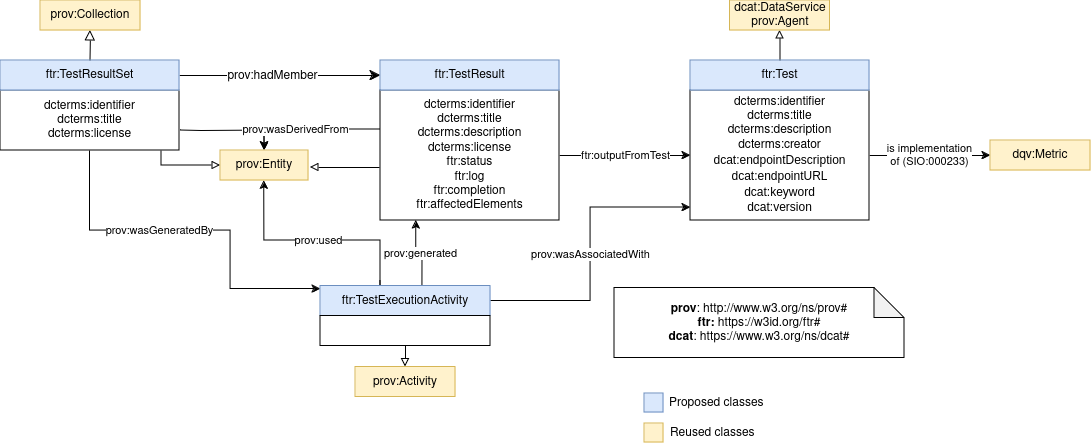

The diagram above was exported from draw.io. Its source (the exported page's mxGraphModel, read from the mxfile embedded in the PNG):
<mxGraphModel dx="1235" dy="641" grid="1" gridSize="10" guides="1" tooltips="1" connect="1" arrows="1" fold="1" page="1" pageScale="1" pageWidth="850" pageHeight="1100" math="0" shadow="0">
  <root>
    <mxCell id="0" />
    <mxCell id="1" parent="0" />
    <mxCell id="vI-MFLkhHtfMaqCm2XP_-1" value="" style="endArrow=block;html=1;fontColor=#000099;exitX=0.5;exitY=0;exitDx=0;exitDy=0;endFill=0;entryX=0.5;entryY=1;entryDx=0;entryDy=0;endSize=8;arcSize=0;rounded=0;" parent="1" source="vI-MFLkhHtfMaqCm2XP_-10" target="vI-MFLkhHtfMaqCm2XP_-2" edge="1">
      <mxGeometry width="50" height="50" relative="1" as="geometry">
        <mxPoint x="-45" y="160" as="sourcePoint" />
        <mxPoint x="112.99999999998931" y="160" as="targetPoint" />
      </mxGeometry>
    </mxCell>
    <mxCell id="vI-MFLkhHtfMaqCm2XP_-2" value="prov:Collection" style="rounded=0;whiteSpace=wrap;html=1;snapToPoint=1;points=[[0.1,0],[0.2,0],[0.3,0],[0.4,0],[0.5,0],[0.6,0],[0.7,0],[0.8,0],[0.9,0],[0,0.1],[0,0.3],[0,0.5],[0,0.7],[0,0.9],[0.1,1],[0.2,1],[0.3,1],[0.4,1],[0.5,1],[0.6,1],[0.7,1],[0.8,1],[0.9,1],[1,0.1],[1,0.3],[1,0.5],[1,0.7],[1,0.9]];fillColor=#fff2cc;strokeColor=#d6b656;" parent="1" vertex="1">
      <mxGeometry x="180" y="140" width="100" height="30" as="geometry" />
    </mxCell>
    <mxCell id="vI-MFLkhHtfMaqCm2XP_-6" value="" style="endArrow=classic;html=1;exitX=1;exitY=0.5;exitDx=0;exitDy=0;entryX=0;entryY=0.5;entryDx=0;entryDy=0;endSize=8;arcSize=0;rounded=0;" parent="1" source="vI-MFLkhHtfMaqCm2XP_-10" target="vI-MFLkhHtfMaqCm2XP_-12" edge="1">
      <mxGeometry width="50" height="50" relative="1" as="geometry">
        <mxPoint x="210" y="308.33" as="sourcePoint" />
        <mxPoint x="422.0000000000002" y="308.33" as="targetPoint" />
      </mxGeometry>
    </mxCell>
    <mxCell id="vI-MFLkhHtfMaqCm2XP_-7" value="prov:hadMember" style="text;html=1;align=center;verticalAlign=middle;resizable=0;points=[];labelBackgroundColor=#ffffff;" parent="vI-MFLkhHtfMaqCm2XP_-6" vertex="1" connectable="0">
      <mxGeometry x="-0.1269" relative="1" as="geometry">
        <mxPoint x="4.17" as="offset" />
      </mxGeometry>
    </mxCell>
    <mxCell id="vI-MFLkhHtfMaqCm2XP_-8" value="&lt;div&gt;&lt;b&gt;prov&lt;/b&gt;: http://www.w3.org/ns/prov#&lt;/div&gt;&lt;div&gt;&lt;b&gt;ftr:&lt;/b&gt; https://w3id.org/ftr#&lt;br&gt;&lt;b&gt;dcat&lt;/b&gt;: https://www.w3.org/ns/dcat#&lt;/div&gt;" style="shape=note;whiteSpace=wrap;html=1;backgroundOutline=1;darkOpacity=0.05;" parent="1" vertex="1">
      <mxGeometry x="754" y="427.5" width="290" height="70" as="geometry" />
    </mxCell>
    <mxCell id="vI-MFLkhHtfMaqCm2XP_-19" value="prov:wasGeneratedBy" style="edgeStyle=orthogonalEdgeStyle;rounded=0;orthogonalLoop=1;jettySize=auto;html=1;exitX=0.5;exitY=1;exitDx=0;exitDy=0;entryX=0;entryY=0.1;entryDx=0;entryDy=0;" parent="1" source="vI-MFLkhHtfMaqCm2XP_-9" target="vI-MFLkhHtfMaqCm2XP_-18" edge="1">
      <mxGeometry x="-0.1945" relative="1" as="geometry">
        <Array as="points">
          <mxPoint x="230" y="370" />
          <mxPoint x="370" y="370" />
          <mxPoint x="370" y="429" />
        </Array>
        <mxPoint x="1" as="offset" />
      </mxGeometry>
    </mxCell>
    <mxCell id="66F9Ok_NJKWJVduE16Qd-2" style="edgeStyle=orthogonalEdgeStyle;rounded=0;orthogonalLoop=1;jettySize=auto;html=1;entryX=0.5;entryY=0;entryDx=0;entryDy=0;" parent="1" target="vI-MFLkhHtfMaqCm2XP_-21" edge="1">
      <mxGeometry relative="1" as="geometry">
        <mxPoint x="320" y="270" as="sourcePoint" />
      </mxGeometry>
    </mxCell>
    <mxCell id="INFbx4mpfSpNGzioxswU-1" style="edgeStyle=orthogonalEdgeStyle;rounded=0;orthogonalLoop=1;jettySize=auto;html=1;exitX=0.9;exitY=1;exitDx=0;exitDy=0;entryX=0;entryY=0.5;entryDx=0;entryDy=0;endArrow=block;endFill=0;" parent="1" source="vI-MFLkhHtfMaqCm2XP_-9" target="vI-MFLkhHtfMaqCm2XP_-21" edge="1">
      <mxGeometry relative="1" as="geometry">
        <Array as="points">
          <mxPoint x="301" y="305" />
        </Array>
      </mxGeometry>
    </mxCell>
    <mxCell id="vI-MFLkhHtfMaqCm2XP_-9" value="dcterms:identifier&lt;br&gt;dcterms:title&lt;br&gt;dcterms:license" style="rounded=0;whiteSpace=wrap;html=1;snapToPoint=1;points=[[0.1,0],[0.2,0],[0.3,0],[0.4,0],[0.5,0],[0.6,0],[0.7,0],[0.8,0],[0.9,0],[0,0.1],[0,0.3],[0,0.5],[0,0.7],[0,0.9],[0.1,1],[0.2,1],[0.3,1],[0.4,1],[0.5,1],[0.6,1],[0.7,1],[0.8,1],[0.9,1],[1,0.1],[1,0.3],[1,0.5],[1,0.7],[1,0.9]];" parent="1" vertex="1">
      <mxGeometry x="140" y="230" width="179" height="60" as="geometry" />
    </mxCell>
    <mxCell id="vI-MFLkhHtfMaqCm2XP_-10" value="ftr:TestResultSet" style="rounded=0;whiteSpace=wrap;html=1;snapToPoint=1;points=[[0.1,0],[0.2,0],[0.3,0],[0.4,0],[0.5,0],[0.6,0],[0.7,0],[0.8,0],[0.9,0],[0,0.1],[0,0.3],[0,0.5],[0,0.7],[0,0.9],[0.1,1],[0.2,1],[0.3,1],[0.4,1],[0.5,1],[0.6,1],[0.7,1],[0.8,1],[0.9,1],[1,0.1],[1,0.3],[1,0.5],[1,0.7],[1,0.9]];fillColor=#dae8fc;strokeColor=#6c8ebf;" parent="1" vertex="1">
      <mxGeometry x="140" y="199.9999999999999" width="179" height="30" as="geometry" />
    </mxCell>
    <mxCell id="vI-MFLkhHtfMaqCm2XP_-23" value="prov:wasDerivedFrom" style="edgeStyle=orthogonalEdgeStyle;rounded=0;orthogonalLoop=1;jettySize=auto;html=1;exitX=0;exitY=0.3;exitDx=0;exitDy=0;entryX=0.5;entryY=0;entryDx=0;entryDy=0;" parent="1" source="vI-MFLkhHtfMaqCm2XP_-11" target="vI-MFLkhHtfMaqCm2XP_-21" edge="1">
      <mxGeometry x="0.2329" relative="1" as="geometry">
        <mxPoint as="offset" />
      </mxGeometry>
    </mxCell>
    <mxCell id="66F9Ok_NJKWJVduE16Qd-5" style="edgeStyle=orthogonalEdgeStyle;rounded=0;orthogonalLoop=1;jettySize=auto;html=1;endArrow=block;endFill=0;" parent="1" edge="1">
      <mxGeometry relative="1" as="geometry">
        <mxPoint x="450" y="307" as="targetPoint" />
        <mxPoint x="519" y="307" as="sourcePoint" />
      </mxGeometry>
    </mxCell>
    <mxCell id="kvDZJOBvOlEZREq1dZEr-3" value="ftr:outputFromTest" style="edgeStyle=orthogonalEdgeStyle;rounded=0;orthogonalLoop=1;jettySize=auto;html=1;exitX=1;exitY=0.5;exitDx=0;exitDy=0;entryX=0;entryY=0.5;entryDx=0;entryDy=0;" parent="1" source="vI-MFLkhHtfMaqCm2XP_-11" target="kvDZJOBvOlEZREq1dZEr-1" edge="1">
      <mxGeometry relative="1" as="geometry" />
    </mxCell>
    <mxCell id="vI-MFLkhHtfMaqCm2XP_-11" value="dcterms:identifier&lt;br&gt;&lt;div&gt;dcterms:title&lt;br&gt;&lt;/div&gt;&lt;div&gt;dcterms:description&lt;/div&gt;&lt;div&gt;dcterms:license&lt;br&gt;&lt;/div&gt;ftr:status&lt;br&gt;ftr:log&lt;br&gt;ftr:completion&lt;br&gt;ftr:affectedElements" style="rounded=0;whiteSpace=wrap;html=1;snapToPoint=1;points=[[0.1,0],[0.2,0],[0.3,0],[0.4,0],[0.5,0],[0.6,0],[0.7,0],[0.8,0],[0.9,0],[0,0.1],[0,0.3],[0,0.5],[0,0.7],[0,0.9],[0.1,1],[0.2,1],[0.3,1],[0.4,1],[0.5,1],[0.6,1],[0.7,1],[0.8,1],[0.9,1],[1,0.1],[1,0.3],[1,0.5],[1,0.7],[1,0.9]];" parent="1" vertex="1">
      <mxGeometry x="520" y="230" width="179" height="130" as="geometry" />
    </mxCell>
    <mxCell id="vI-MFLkhHtfMaqCm2XP_-12" value="ftr:TestResult" style="rounded=0;whiteSpace=wrap;html=1;snapToPoint=1;points=[[0.1,0],[0.2,0],[0.3,0],[0.4,0],[0.5,0],[0.6,0],[0.7,0],[0.8,0],[0.9,0],[0,0.1],[0,0.3],[0,0.5],[0,0.7],[0,0.9],[0.1,1],[0.2,1],[0.3,1],[0.4,1],[0.5,1],[0.6,1],[0.7,1],[0.8,1],[0.9,1],[1,0.1],[1,0.3],[1,0.5],[1,0.7],[1,0.9]];fillColor=#dae8fc;strokeColor=#6c8ebf;" parent="1" vertex="1">
      <mxGeometry x="520" y="199.9999999999999" width="179" height="30" as="geometry" />
    </mxCell>
    <mxCell id="vI-MFLkhHtfMaqCm2XP_-22" value="prov:used" style="edgeStyle=orthogonalEdgeStyle;rounded=0;orthogonalLoop=1;jettySize=auto;html=1;" parent="1" target="vI-MFLkhHtfMaqCm2XP_-21" edge="1">
      <mxGeometry relative="1" as="geometry">
        <mxPoint x="520" y="420" as="sourcePoint" />
        <Array as="points">
          <mxPoint x="520" y="426" />
          <mxPoint x="520" y="380" />
          <mxPoint x="404" y="380" />
        </Array>
      </mxGeometry>
    </mxCell>
    <mxCell id="vI-MFLkhHtfMaqCm2XP_-25" style="edgeStyle=orthogonalEdgeStyle;rounded=0;orthogonalLoop=1;jettySize=auto;html=1;exitX=0.5;exitY=1;exitDx=0;exitDy=0;entryX=0.5;entryY=0;entryDx=0;entryDy=0;endArrow=block;endFill=0;" parent="1" source="vI-MFLkhHtfMaqCm2XP_-18" target="vI-MFLkhHtfMaqCm2XP_-24" edge="1">
      <mxGeometry relative="1" as="geometry" />
    </mxCell>
    <mxCell id="FSPFRzTR0VH7bheQd4Bt-5" value="prov:generated" style="edgeStyle=orthogonalEdgeStyle;rounded=0;orthogonalLoop=1;jettySize=auto;html=1;exitX=0.6;exitY=0;exitDx=0;exitDy=0;entryX=0.2;entryY=1;entryDx=0;entryDy=0;" edge="1" parent="1" source="vI-MFLkhHtfMaqCm2XP_-18" target="vI-MFLkhHtfMaqCm2XP_-11">
      <mxGeometry relative="1" as="geometry" />
    </mxCell>
    <mxCell id="FSPFRzTR0VH7bheQd4Bt-9" value="prov:wasAssociatedWith" style="edgeStyle=orthogonalEdgeStyle;rounded=0;orthogonalLoop=1;jettySize=auto;html=1;exitX=1;exitY=0.5;exitDx=0;exitDy=0;entryX=0;entryY=0.9;entryDx=0;entryDy=0;" edge="1" parent="1" source="vI-MFLkhHtfMaqCm2XP_-18" target="kvDZJOBvOlEZREq1dZEr-1">
      <mxGeometry relative="1" as="geometry" />
    </mxCell>
    <mxCell id="vI-MFLkhHtfMaqCm2XP_-18" value="ftr:TestExecutionActivity" style="rounded=0;whiteSpace=wrap;html=1;snapToPoint=1;points=[[0.1,0],[0.2,0],[0.3,0],[0.4,0],[0.5,0],[0.6,0],[0.7,0],[0.8,0],[0.9,0],[0,0.1],[0,0.3],[0,0.5],[0,0.7],[0,0.9],[0.1,1],[0.2,1],[0.3,1],[0.4,1],[0.5,1],[0.6,1],[0.7,1],[0.8,1],[0.9,1],[1,0.1],[1,0.3],[1,0.5],[1,0.7],[1,0.9]];fillColor=#dae8fc;strokeColor=#6c8ebf;" parent="1" vertex="1">
      <mxGeometry x="460" y="425.5" width="170" height="30" as="geometry" />
    </mxCell>
    <mxCell id="vI-MFLkhHtfMaqCm2XP_-21" value="prov:Entity" style="rounded=0;whiteSpace=wrap;html=1;snapToPoint=1;points=[[0.1,0],[0.2,0],[0.3,0],[0.4,0],[0.5,0],[0.6,0],[0.7,0],[0.8,0],[0.9,0],[0,0.1],[0,0.3],[0,0.5],[0,0.7],[0,0.9],[0.1,1],[0.2,1],[0.3,1],[0.4,1],[0.5,1],[0.6,1],[0.7,1],[0.8,1],[0.9,1],[1,0.1],[1,0.3],[1,0.5],[1,0.7],[1,0.9]];fillColor=#fff2cc;strokeColor=#d6b656;" parent="1" vertex="1">
      <mxGeometry x="360" y="290" width="88" height="30" as="geometry" />
    </mxCell>
    <mxCell id="vI-MFLkhHtfMaqCm2XP_-24" value="prov:Activity" style="rounded=0;whiteSpace=wrap;html=1;snapToPoint=1;points=[[0.1,0],[0.2,0],[0.3,0],[0.4,0],[0.5,0],[0.6,0],[0.7,0],[0.8,0],[0.9,0],[0,0.1],[0,0.3],[0,0.5],[0,0.7],[0,0.9],[0.1,1],[0.2,1],[0.3,1],[0.4,1],[0.5,1],[0.6,1],[0.7,1],[0.8,1],[0.9,1],[1,0.1],[1,0.3],[1,0.5],[1,0.7],[1,0.9]];fillColor=#fff2cc;strokeColor=#d6b656;" parent="1" vertex="1">
      <mxGeometry x="495" y="506.5" width="100" height="30" as="geometry" />
    </mxCell>
    <mxCell id="vI-MFLkhHtfMaqCm2XP_-26" value="" style="rounded=0;whiteSpace=wrap;html=1;snapToPoint=1;points=[[0.1,0],[0.2,0],[0.3,0],[0.4,0],[0.5,0],[0.6,0],[0.7,0],[0.8,0],[0.9,0],[0,0.1],[0,0.3],[0,0.5],[0,0.7],[0,0.9],[0.1,1],[0.2,1],[0.3,1],[0.4,1],[0.5,1],[0.6,1],[0.7,1],[0.8,1],[0.9,1],[1,0.1],[1,0.3],[1,0.5],[1,0.7],[1,0.9]];" parent="1" vertex="1">
      <mxGeometry x="460" y="455.5" width="170" height="30" as="geometry" />
    </mxCell>
    <mxCell id="66F9Ok_NJKWJVduE16Qd-6" value="" style="whiteSpace=wrap;html=1;aspect=fixed;fillColor=#dae8fc;strokeColor=#6c8ebf;" parent="1" vertex="1">
      <mxGeometry x="784" y="533" width="19" height="19" as="geometry" />
    </mxCell>
    <mxCell id="66F9Ok_NJKWJVduE16Qd-7" value="" style="whiteSpace=wrap;html=1;aspect=fixed;fillColor=#fff2cc;strokeColor=#d6b656;" parent="1" vertex="1">
      <mxGeometry x="784" y="563" width="19" height="19" as="geometry" />
    </mxCell>
    <mxCell id="66F9Ok_NJKWJVduE16Qd-8" value="Proposed classes " style="text;html=1;align=left;verticalAlign=middle;whiteSpace=wrap;rounded=0;" parent="1" vertex="1">
      <mxGeometry x="807" y="527.5" width="121" height="30" as="geometry" />
    </mxCell>
    <mxCell id="66F9Ok_NJKWJVduE16Qd-9" value="Reused classes" style="text;html=1;align=left;verticalAlign=middle;whiteSpace=wrap;rounded=0;" parent="1" vertex="1">
      <mxGeometry x="808" y="557.5" width="121" height="30" as="geometry" />
    </mxCell>
    <mxCell id="FSPFRzTR0VH7bheQd4Bt-7" value="&lt;div&gt;is implementation &lt;br&gt;of (SIO:000233)&lt;/div&gt;" style="edgeStyle=orthogonalEdgeStyle;rounded=0;orthogonalLoop=1;jettySize=auto;html=1;exitX=1;exitY=0.5;exitDx=0;exitDy=0;entryX=0;entryY=0.5;entryDx=0;entryDy=0;" edge="1" parent="1" source="kvDZJOBvOlEZREq1dZEr-1" target="FSPFRzTR0VH7bheQd4Bt-6">
      <mxGeometry relative="1" as="geometry" />
    </mxCell>
    <mxCell id="kvDZJOBvOlEZREq1dZEr-1" value="dcterms:identifier&lt;br&gt;dcterms:title&lt;br&gt;&lt;div&gt;dcterms:description&lt;/div&gt;&lt;div&gt;dcterms:creator&lt;/div&gt;&lt;div&gt;&lt;span style=&quot;font-size:12px;color:#000000;font-weight:normal;text-decoration:none;font-family:'Arial';font-style:normal;text-decoration-skip-ink:none;&quot;&gt;dcat:endpointDescription&lt;/span&gt;&lt;/div&gt;&lt;div&gt;&lt;span style=&quot;font-size:12px;color:#000000;font-weight:normal;text-decoration:none;font-family:'Arial';font-style:normal;text-decoration-skip-ink:none;&quot;&gt;dcat&lt;/span&gt;&lt;span style=&quot;font-size:12px;color:#000000;font-weight:normal;text-decoration:none;font-family:'Arial';font-style:normal;text-decoration-skip-ink:none;&quot;&gt;:endpointURL&lt;/span&gt;&lt;/div&gt;&lt;div&gt;&lt;span style=&quot;font-size:12px;color:#000000;font-weight:normal;text-decoration:none;font-family:'Arial';font-style:normal;text-decoration-skip-ink:none;&quot;&gt;dcat:keyword&lt;br&gt;&lt;/span&gt;&lt;/div&gt;&lt;div&gt;&lt;span style=&quot;font-size:12px;color:#000000;font-weight:normal;text-decoration:none;font-family:'Arial';font-style:normal;text-decoration-skip-ink:none;&quot;&gt;dcat:version&lt;br&gt;&lt;/span&gt;&lt;/div&gt;" style="rounded=0;whiteSpace=wrap;html=1;snapToPoint=1;points=[[0.1,0],[0.2,0],[0.3,0],[0.4,0],[0.5,0],[0.6,0],[0.7,0],[0.8,0],[0.9,0],[0,0.1],[0,0.3],[0,0.5],[0,0.7],[0,0.9],[0.1,1],[0.2,1],[0.3,1],[0.4,1],[0.5,1],[0.6,1],[0.7,1],[0.8,1],[0.9,1],[1,0.1],[1,0.3],[1,0.5],[1,0.7],[1,0.9]];" parent="1" vertex="1">
      <mxGeometry x="830" y="230" width="179" height="130" as="geometry" />
    </mxCell>
    <mxCell id="FSPFRzTR0VH7bheQd4Bt-3" style="edgeStyle=orthogonalEdgeStyle;rounded=0;orthogonalLoop=1;jettySize=auto;html=1;exitX=0.5;exitY=0;exitDx=0;exitDy=0;entryX=0.5;entryY=1;entryDx=0;entryDy=0;endArrow=block;endFill=0;" edge="1" parent="1" source="kvDZJOBvOlEZREq1dZEr-2" target="FSPFRzTR0VH7bheQd4Bt-1">
      <mxGeometry relative="1" as="geometry" />
    </mxCell>
    <mxCell id="kvDZJOBvOlEZREq1dZEr-2" value="ftr:Test" style="rounded=0;whiteSpace=wrap;html=1;snapToPoint=1;points=[[0.1,0],[0.2,0],[0.3,0],[0.4,0],[0.5,0],[0.6,0],[0.7,0],[0.8,0],[0.9,0],[0,0.1],[0,0.3],[0,0.5],[0,0.7],[0,0.9],[0.1,1],[0.2,1],[0.3,1],[0.4,1],[0.5,1],[0.6,1],[0.7,1],[0.8,1],[0.9,1],[1,0.1],[1,0.3],[1,0.5],[1,0.7],[1,0.9]];fillColor=#dae8fc;strokeColor=#6c8ebf;" parent="1" vertex="1">
      <mxGeometry x="830" y="199.9999999999999" width="179" height="30" as="geometry" />
    </mxCell>
    <mxCell id="FSPFRzTR0VH7bheQd4Bt-1" value="&lt;div&gt;dcat:DataService&lt;/div&gt;&lt;div&gt;prov:Agent&lt;/div&gt;" style="rounded=0;whiteSpace=wrap;html=1;snapToPoint=1;points=[[0.1,0],[0.2,0],[0.3,0],[0.4,0],[0.5,0],[0.6,0],[0.7,0],[0.8,0],[0.9,0],[0,0.1],[0,0.3],[0,0.5],[0,0.7],[0,0.9],[0.1,1],[0.2,1],[0.3,1],[0.4,1],[0.5,1],[0.6,1],[0.7,1],[0.8,1],[0.9,1],[1,0.1],[1,0.3],[1,0.5],[1,0.7],[1,0.9]];fillColor=#fff2cc;strokeColor=#d6b656;" vertex="1" parent="1">
      <mxGeometry x="869.5" y="140" width="100" height="30" as="geometry" />
    </mxCell>
    <mxCell id="FSPFRzTR0VH7bheQd4Bt-6" value="dqv:Metric" style="rounded=0;whiteSpace=wrap;html=1;snapToPoint=1;points=[[0.1,0],[0.2,0],[0.3,0],[0.4,0],[0.5,0],[0.6,0],[0.7,0],[0.8,0],[0.9,0],[0,0.1],[0,0.3],[0,0.5],[0,0.7],[0,0.9],[0.1,1],[0.2,1],[0.3,1],[0.4,1],[0.5,1],[0.6,1],[0.7,1],[0.8,1],[0.9,1],[1,0.1],[1,0.3],[1,0.5],[1,0.7],[1,0.9]];fillColor=#fff2cc;strokeColor=#d6b656;" vertex="1" parent="1">
      <mxGeometry x="1130" y="280" width="100" height="30" as="geometry" />
    </mxCell>
  </root>
</mxGraphModel>